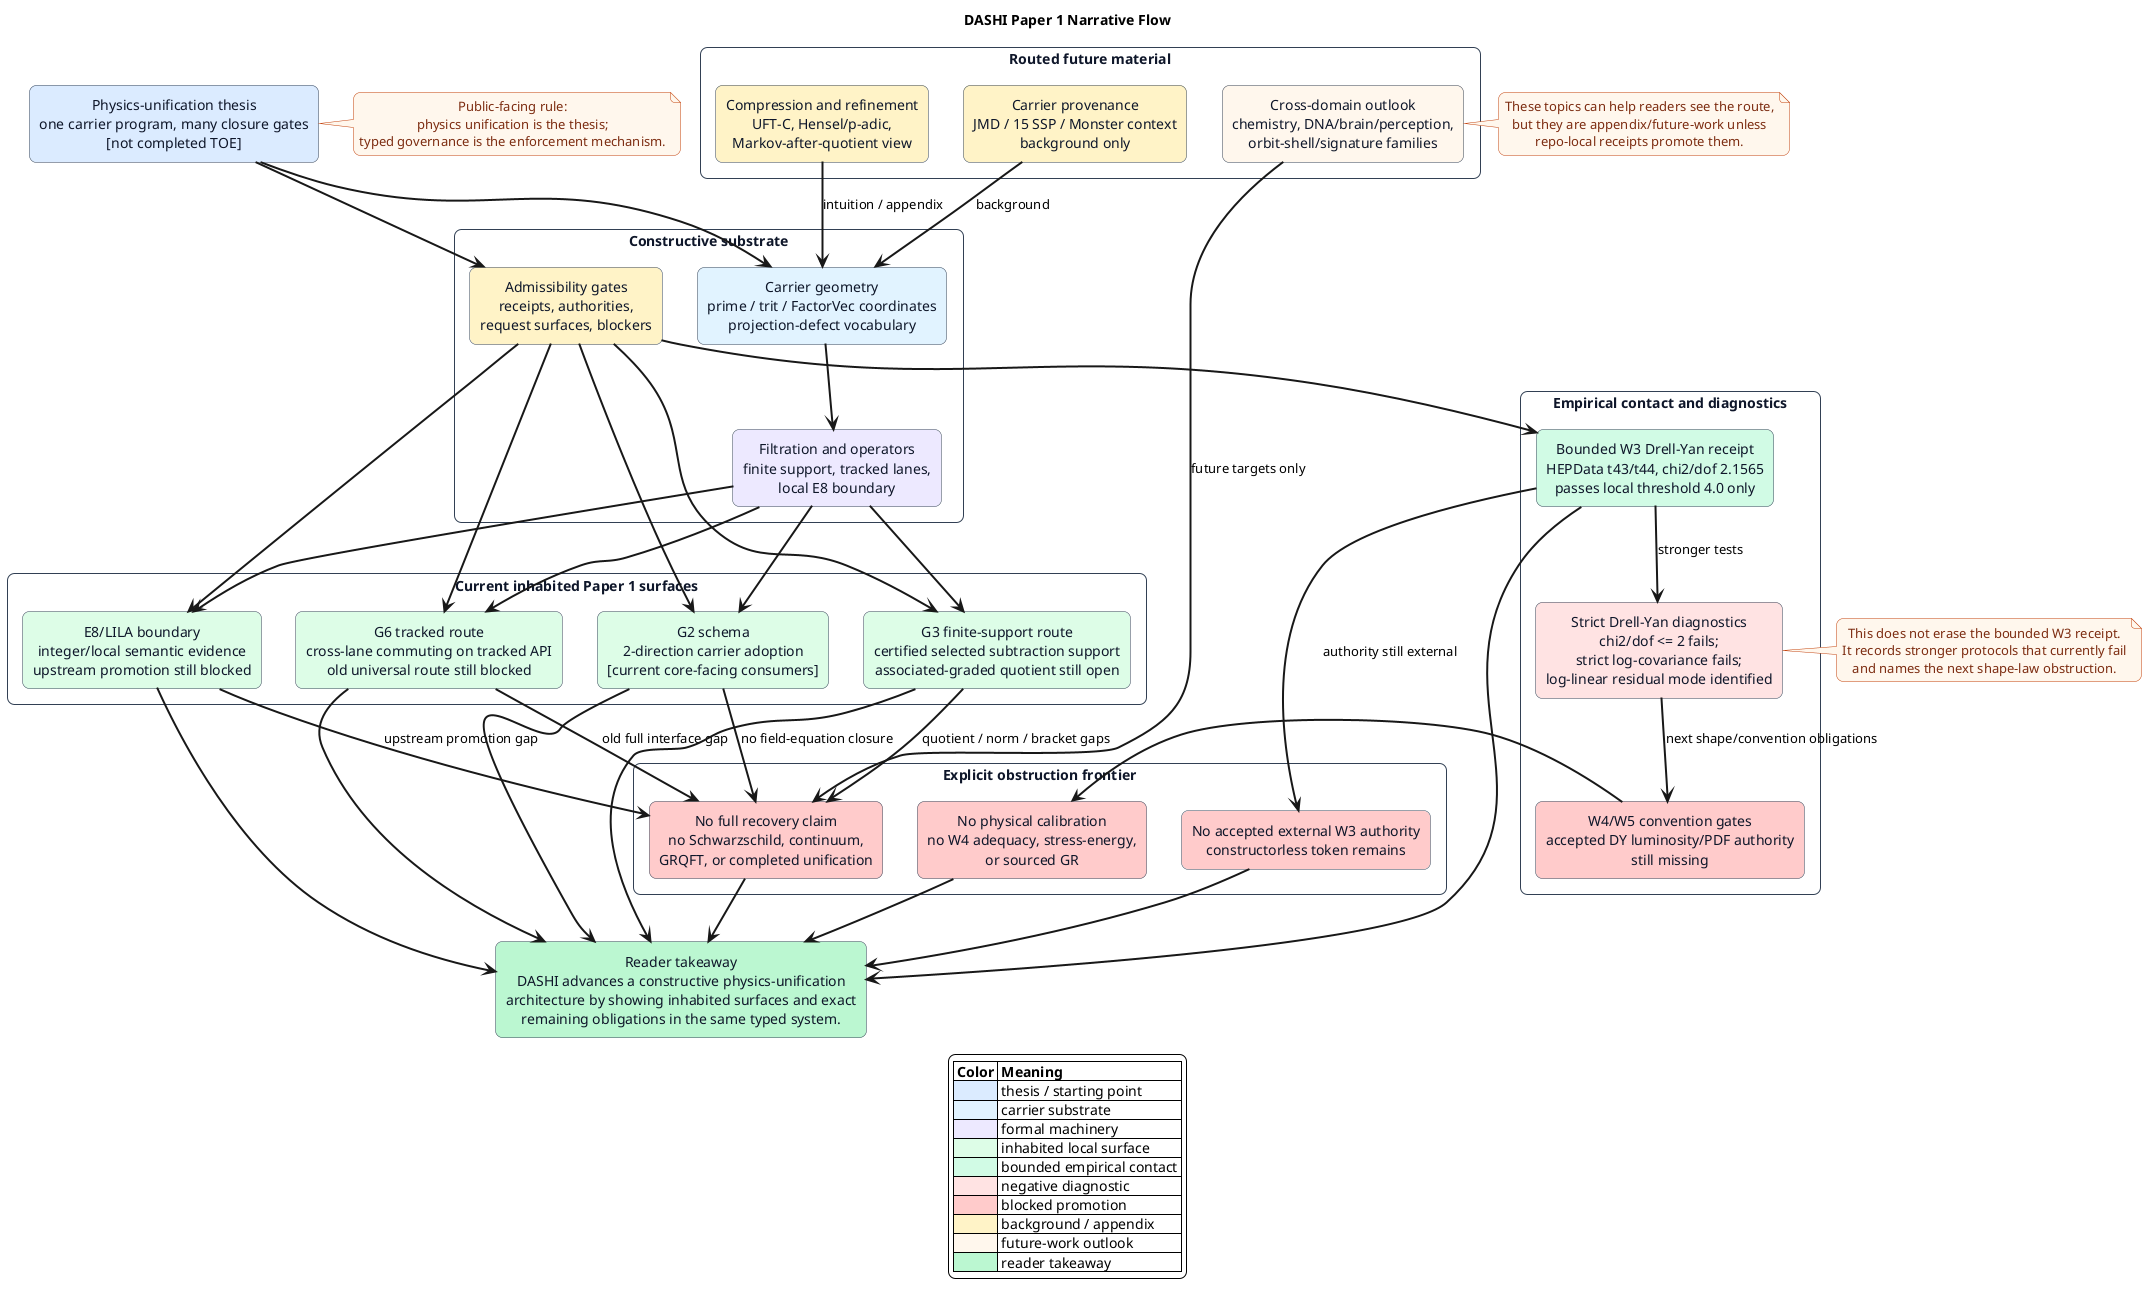

The diagram above was rendered by PlantUML. Its source (embedded in the PNG):
@startuml
title DASHI Paper 1 Narrative Flow
top to bottom direction

skinparam shadowing false
skinparam roundcorner 14
skinparam packageStyle rectangle
skinparam ArrowThickness 2
skinparam defaultTextAlignment center
skinparam backgroundColor #ffffff

skinparam package {
  BackgroundColor #f8fafc
  BorderColor #334155
  FontColor #0f172a
}

skinparam rectangle {
  BackgroundColor #ffffff
  BorderColor #334155
  FontColor #0f172a
}

skinparam note {
  BackgroundColor #fff7ed
  BorderColor #c2410c
  FontColor #7c2d12
}

rectangle "Physics-unification thesis\none carrier program, many closure gates\n[not completed TOE]" as Thesis #dbeafe

package "Constructive substrate" {
  rectangle "Carrier geometry\nprime / trit / FactorVec coordinates\nprojection-defect vocabulary" as Carrier #e0f2fe
  rectangle "Filtration and operators\nfinite support, tracked lanes,\nlocal E8 boundary" as Operators #ede9fe
  rectangle "Admissibility gates\nreceipts, authorities,\nrequest surfaces, blockers" as Gates #fef3c7
}

package "Current inhabited Paper 1 surfaces" {
  rectangle "G2 schema\n2-direction carrier adoption\n[current core-facing consumers]" as G2 #dcfce7
  rectangle "G6 tracked route\ncross-lane commuting on tracked API\nold universal route still blocked" as G6 #dcfce7
  rectangle "G3 finite-support route\ncertified selected subtraction support\nassociated-graded quotient still open" as G3 #dcfce7
  rectangle "E8/LILA boundary\ninteger/local semantic evidence\nupstream promotion still blocked" as E8 #dcfce7
}

package "Empirical contact and diagnostics" {
  rectangle "Bounded W3 Drell-Yan receipt\nHEPData t43/t44, chi2/dof 2.1565\npasses local threshold 4.0 only" as W3 #d1fae5
  rectangle "Strict Drell-Yan diagnostics\nchi2/dof <= 2 fails;\nstrict log-covariance fails;\nlog-linear residual mode identified" as StrictDY #fee2e2
  rectangle "W4/W5 convention gates\naccepted DY luminosity/PDF authority\nstill missing" as W45 #fecaca
}

package "Explicit obstruction frontier" {
  rectangle "No accepted external W3 authority\nconstructorless token remains" as W3Block #fecaca
  rectangle "No physical calibration\nno W4 adequacy, stress-energy,\nor sourced GR" as CalBlock #fecaca
  rectangle "No full recovery claim\nno Schwarzschild, continuum,\nGRQFT, or completed unification" as FullBlock #fecaca
}

package "Routed future material" {
  rectangle "Carrier provenance\nJMD / 15 SSP / Monster context\nbackground only" as Provenance #fef3c7
  rectangle "Compression and refinement\nUFT-C, Hensel/p-adic,\nMarkov-after-quotient view" as Compression #fef3c7
  rectangle "Cross-domain outlook\nchemistry, DNA/brain/perception,\norbit-shell/signature families" as Outlook #fff7ed
}

rectangle "Reader takeaway\nDASHI advances a constructive physics-unification\narchitecture by showing inhabited surfaces and exact\nremaining obligations in the same typed system." as Takeaway #bbf7d0

Thesis --> Carrier
Thesis --> Gates
Carrier --> Operators
Operators --> G2
Operators --> G6
Operators --> G3
Operators --> E8
Gates --> G2
Gates --> G6
Gates --> G3
Gates --> E8
Gates --> W3
W3 --> StrictDY : stronger tests
W3 --> W3Block : authority still external
StrictDY --> W45 : next shape/convention obligations
W45 --> CalBlock
G3 --> FullBlock : quotient / norm / bracket gaps
E8 --> FullBlock : upstream promotion gap
G6 --> FullBlock : old full interface gap
G2 --> FullBlock : no field-equation closure
Provenance --> Carrier : background
Compression --> Carrier : intuition / appendix
Outlook --> FullBlock : future targets only
W3Block --> Takeaway
CalBlock --> Takeaway
FullBlock --> Takeaway
G2 --> Takeaway
G6 --> Takeaway
G3 --> Takeaway
E8 --> Takeaway
W3 --> Takeaway

note right of Thesis
Public-facing rule:
physics unification is the thesis;
typed governance is the enforcement mechanism.
end note

note right of StrictDY
This does not erase the bounded W3 receipt.
It records stronger protocols that currently fail
and names the next shape-law obstruction.
end note

note right of Outlook
These topics can help readers see the route,
but they are appendix/future-work unless
repo-local receipts promote them.
end note

legend bottom
|= Color |= Meaning |
|<#dbeafe>| thesis / starting point |
|<#e0f2fe>| carrier substrate |
|<#ede9fe>| formal machinery |
|<#dcfce7>| inhabited local surface |
|<#d1fae5>| bounded empirical contact |
|<#fee2e2>| negative diagnostic |
|<#fecaca>| blocked promotion |
|<#fef3c7>| background / appendix |
|<#fff7ed>| future-work outlook |
|<#bbf7d0>| reader takeaway |
endlegend

@enduml